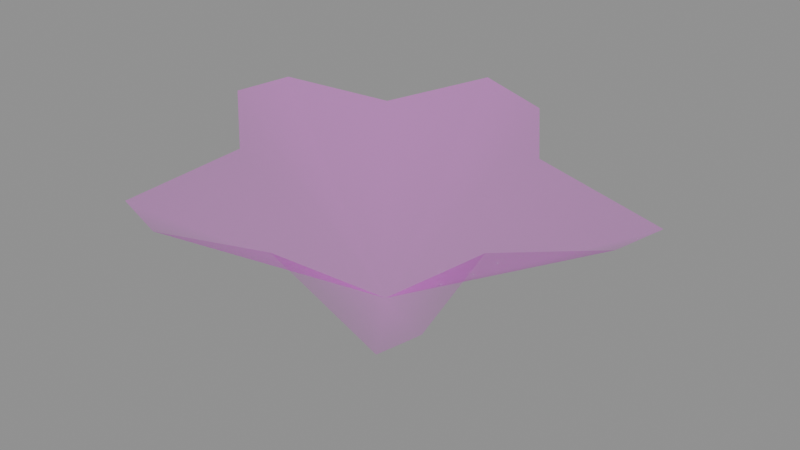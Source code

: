 # Source: petal_2.blend  (saved by Blender 5.1.30; exported with 4.5.12 LTS)
import bpy
from mathutils import Matrix  # noqa: F401  (used for matrix-valued properties, if any)

bpy.ops.wm.read_factory_settings(use_empty=True)
scene = bpy.context.scene
scene.name = 'Scene'

# ---- images (referenced by path relative to the original .blend; pixels are not part of the script)
import os
ASSET_DIR = os.environ.get("B2B_ASSET_DIR", "")  # directory of the original .blend (textures are referenced by path, not embedded)
HERE = os.path.dirname(os.path.abspath(__file__))  # packed textures are extracted next to this script under _unpacked/

def load_image(name, relpath, width, height, colorspace="sRGB"):
    """Load a texture the original file referenced (path relative to the .blend, or extracted next to this script)."""
    p = next((c for c in (os.path.join(HERE, relpath), os.path.join(ASSET_DIR, relpath)) if relpath and os.path.exists(c)), "")
    if p:
        img = bpy.data.images.load(p, check_existing=True)
        img.name = name
    else:  # same state as the original file: an image datablock whose file is absent (Cycles renders it pink)
        img = bpy.data.images.new(name, width, height)
        img.source = "FILE"
        img.filepath = "//" + (relpath or name)
    img.colorspace_settings.name = colorspace
    return img
img_flowers_png = load_image('Flowers.png', 'Flowers.png', 1024, 1024, 'sRGB')
img_flowers_png_001 = load_image('Flowers.png.001', 'Flowers.png', 1024, 1024, 'Non-Color')

# ---- materials (node trees are filled in below, after node groups)
mat_flowers = bpy.data.materials.new('Flowers')
mat_flowers.use_transparency_overlap = False
mat_flowers.show_transparent_back = False
mat_flowers.roughness = 1.0

# ---- material node trees
mat_flowers.use_nodes = True; mat_flowers.node_tree.nodes.clear()
_N = mat_flowers.node_tree.nodes; _L = mat_flowers.node_tree.links
n0 = _N.new('ShaderNodeBsdfPrincipled'); n0.name = 'Principled BSDF'; n0.location = (-200, 100)
n0.inputs[2].default_value = 1.0
n1 = _N.new('ShaderNodeOutputMaterial'); n1.name = 'Material Output'; n1.location = (200, 100)
n2 = _N.new('ShaderNodeNormalMap'); n2.name = 'Normal Map'; n2.location = (-600, -600)
n2.label = 'Normal/Map'
n2.inputs[0].default_value = 0.0
n3 = _N.new('ShaderNodeTexImage'); n3.name = 'Image Texture'; n3.location = (-600, 300)
n3.image = img_flowers_png
n4 = _N.new('ShaderNodeTexImage'); n4.name = 'Image Texture.001'; n4.location = (-600, -300)
n4.image = img_flowers_png_001
_L.new(n0.outputs[0], n1.inputs[0])
_L.new(n2.outputs[0], n0.inputs[5])
_L.new(n3.outputs[0], n0.inputs[0])
_L.new(n4.outputs[0], n0.inputs[4])
n1.is_active_output = True

# ---- meshes
me_plane_024 = bpy.data.meshes.new('Plane.024')
me_plane_024.from_pydata([(0.0, 0.0, 0.0), (-0.2976, 0.1164, 0.2361), (-0.06628, 0.3291, 0.2296), (-0.1311, 0.1598, 0.2235), (-0.1999, -0.2808, 0.1982), (-0.3207, 0.0297, 0.232), (-0.1894, -0.08922, 0.211), (-0.119, -0.302, 0.189), (0.239, -0.2939, 0.1558), (0.02075, -0.2368, 0.1805), (0.2546, -0.2353, 0.1586), (0.3308, 0.05027, 0.172), (0.215, -0.06272, 0.1748), (0.05289, 0.298, 0.2161), (0.3525, 0.132, 0.1759), (0.1367, 0.1722, 0.1991)], [], [(11, 14, 0), (7, 9, 0), (2, 3, 0), (13, 2, 0), (12, 11, 0), (3, 1, 0), (14, 15, 0), (9, 8, 0), (4, 7, 0), (15, 13, 0), (8, 10, 0), (5, 6, 0), (10, 12, 0), (6, 4, 0), (1, 5, 0)])
me_plane_024.polygons.foreach_set('use_smooth', [True] * 15)
_uv = me_plane_024.uv_layers.new(name='UVMap')
_uv.uv.foreach_set('vector', [0.1416, 0.9875, 0.08106, 0.9886, 0.2387, 0.7807, 0.462, 0.7341, 0.3932, 0.8205, 0.2387, 0.7807, 0.01412, 0.6624, 0.1428, 0.6463, 0.2387, 0.7807, 0.01581, 0.7509, 0.01412, 0.6624, 0.2387, 0.7807, 0.2396, 0.9261, 0.1416, 0.9875, 0.2387, 0.7807, 0.1428, 0.6463, 0.2009, 0.5375, 0.2387, 0.7807, 0.08106, 0.9886, 0.0893, 0.8311, 0.2387, 0.7807, 0.3932, 0.8205, 0.3963, 0.9826, 0.2387, 0.7807, 0.4608, 0.674, 0.462, 0.7341, 0.2387, 0.7807, 0.0893, 0.8311, 0.01581, 0.7509, 0.2387, 0.7807, 0.3963, 0.9826, 0.353, 0.9835, 0.2387, 0.7807, 0.2651, 0.5363, 0.3258, 0.6484, 0.2387, 0.7807, 0.353, 0.9835, 0.2396, 0.9261, 0.2387, 0.7807, 0.3258, 0.6484, 0.4608, 0.674, 0.2387, 0.7807, 0.2009, 0.5375, 0.2651, 0.5363, 0.2387, 0.7807])
me_plane_024.materials.append(mat_flowers)
me_plane_024.update()
me_plane_024.normals_split_custom_set([tuple(v) for v in zip(*[iter([-0.4759, 0.2026, 0.8558, -0.332, -0.3034, 0.8932, 0.0811, -0.06119, 0.9948, 0.07286, 0.5084, 0.8581, 0.003879, 0.6064, 0.7952, 0.0811, -0.06119, 0.9948, 0.2797, -0.5108, 0.8129, 0.5045, -0.5345, 0.6781, 0.0811, -0.06119, 0.9948, -0.2184, -0.5472, 0.808, 0.2797, -0.5108, 0.8129, 0.0811, -0.06119, 0.9948, -0.5967, 0.151, 0.7882, -0.4759, 0.2026, 0.8558, 0.0811, -0.06119, 0.9948, 0.5045, -0.5345, 0.6781, 0.4702, -0.3969, 0.7883, 0.0811, -0.06119, 0.9948, -0.332, -0.3034, 0.8932, -0.3017, -0.6089, 0.7336, 0.0811, -0.06119, 0.9948, 0.003879, 0.6064, 0.7952, -0.175, 0.3463, 0.9216, 0.0811, -0.06119, 0.9948, 0.4704, 0.2602, 0.8432, 0.07286, 0.5084, 0.8581, 0.0811, -0.06119, 0.9948, -0.3017, -0.6089, 0.7336, -0.2184, -0.5472, 0.808, 0.0811, -0.06119, 0.9948, -0.175, 0.3463, 0.9216, -0.5295, -0.001334, 0.8483, 0.0811, -0.06119, 0.9948, 0.5883, 0.04546, 0.8074, 0.6812, 0.2117, 0.7008, 0.0811, -0.06119, 0.9948, -0.5295, -0.001334, 0.8483, -0.5967, 0.151, 0.7882, 0.0811, -0.06119, 0.9948, 0.6812, 0.2117, 0.7008, 0.4704, 0.2602, 0.8432, 0.0811, -0.06119, 0.9948, 0.4702, -0.3969, 0.7883, 0.5883, 0.04546, 0.8074, 0.0811, -0.06119, 0.9948])] * 3)])

# ---- objects
ob_petal_2 = bpy.data.objects.new('Petal_2', me_plane_024)
ob_petal_2_1 = bpy.data.objects.new('petal_2', None)

# ---- transforms, parenting, visibility, modifiers, constraints
ob_petal_2.parent = ob_petal_2_1
ob_petal_2.location = (0.0, 0.0, 0.0)
ob_petal_2.rotation_euler = (-1.629e-07, 0.0, 0.0)
ob_petal_2.color = (0.8, 0.8, 0.8, 1.0)
ob_petal_2_1.location = (0.0, 0.0, 0.0)
ob_petal_2_1.empty_display_size = 0.5

# ---- collection membership
scene.collection.objects.link(ob_petal_2)
scene.collection.objects.link(ob_petal_2_1)

# ---- scene / render settings (as saved in the file)
scene.frame_start = 1; scene.frame_end = 250; scene.frame_set(1)
scene.render.engine = 'BLENDER_EEVEE_NEXT'
scene.render.bake_bias = 0.0
scene.render.bake_samples = 0
scene.cycles.sampling_pattern = 'TABULATED_SOBOL'
scene.eevee.use_volume_custom_range = False
bpy.context.view_layer.update()

# ---- added for rendering (the .blend has no active camera and no usable light): camera, sun + grey world if the file has none
cam_auto = bpy.data.cameras.new('AutoCamera')
cam_auto.lens = 50.0
cam_auto.sensor_width = 36.0
cam_auto.clip_end = 1000.0
ob_auto_camera = bpy.data.objects.new('AutoCamera', cam_auto)
scene.collection.objects.link(ob_auto_camera)
ob_auto_camera.location = (0.897197, -1.04392, 0.823039)
ob_auto_camera.rotation_euler = (1.09748, -7.21219e-08, 0.694738)
scene.camera = ob_auto_camera
light_auto_sun = bpy.data.lights.new('AutoSun', 'SUN')
light_auto_sun.energy = 3.0
light_auto_sun.angle = 0.0523599
ob_auto_sun = bpy.data.objects.new('AutoSun', light_auto_sun)
scene.collection.objects.link(ob_auto_sun)
ob_auto_sun.rotation_euler = (0.872665, 0.174533, 0.523599)
if scene.world is None:
    world_auto = bpy.data.worlds.new('AutoWorld')
    world_auto.color = (0.3, 0.3, 0.3)
    scene.world = world_auto
bpy.context.view_layer.update()
